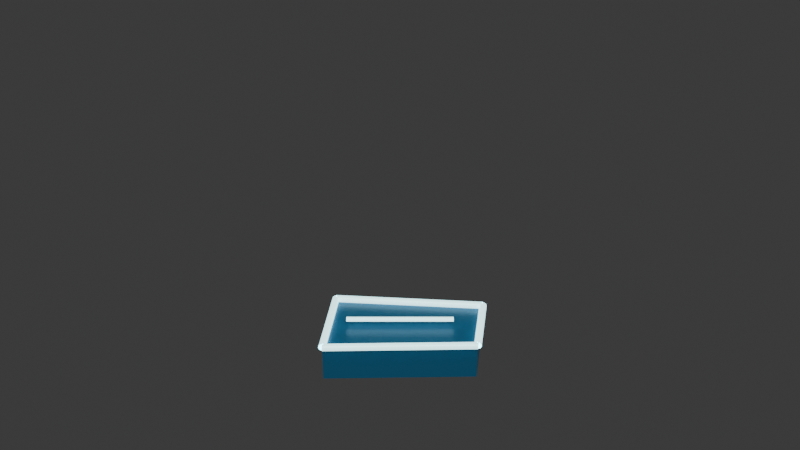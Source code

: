 # Source: grid_fragment.blend  (saved by Blender 4.0.36; exported with 4.5.12 LTS)
import bpy
from mathutils import Matrix  # noqa: F401  (used for matrix-valued properties, if any)

bpy.ops.wm.read_factory_settings(use_empty=True)
scene = bpy.context.scene
scene.name = 'Scene'

# ---- collections
col_collection = bpy.data.collections.new('Collection'); scene.collection.children.link(col_collection)

# ---- materials (node trees are filled in below, after node groups)
mat_dark_fragment_blue_body = bpy.data.materials.new('dark_fragment_blue_body')
mat_dark_fragment_blue_body.use_transparent_shadow = False
mat_fragment_cyan_edges = bpy.data.materials.new('fragment_cyan_edges')
mat_fragment_cyan_edges.use_transparent_shadow = False

# ---- material node trees
mat_dark_fragment_blue_body.use_nodes = True; mat_dark_fragment_blue_body.node_tree.nodes.clear()
_N = mat_dark_fragment_blue_body.node_tree.nodes; _L = mat_dark_fragment_blue_body.node_tree.links
n0 = _N.new('ShaderNodeBsdfPrincipled'); n0.name = 'Principled BSDF'; n0.location = (10, 300)
n0.inputs[0].default_value = (0.018, 0.11, 0.21, 1.0)
n0.inputs[1].default_value = 0.14
n0.inputs[2].default_value = 0.36
n0.inputs[3].default_value = 1.45
n0.inputs[27].default_value = (0.018, 0.11, 0.21, 1.0)
n0.inputs[28].default_value = 0.16
n1 = _N.new('ShaderNodeOutputMaterial'); n1.name = 'Material Output'; n1.location = (300, 300)
_L.new(n0.outputs[0], n1.inputs[0])
n1.is_active_output = True
mat_fragment_cyan_edges.use_nodes = True; mat_fragment_cyan_edges.node_tree.nodes.clear()
_N = mat_fragment_cyan_edges.node_tree.nodes; _L = mat_fragment_cyan_edges.node_tree.links
n0 = _N.new('ShaderNodeBsdfPrincipled'); n0.name = 'Principled BSDF'; n0.location = (10, 300)
n0.inputs[0].default_value = (0.58, 0.96, 1.0, 1.0)
n0.inputs[1].default_value = 0.14
n0.inputs[2].default_value = 0.36
n0.inputs[3].default_value = 1.45
n0.inputs[27].default_value = (0.58, 0.96, 1.0, 1.0)
n0.inputs[28].default_value = 1.85
n1 = _N.new('ShaderNodeOutputMaterial'); n1.name = 'Material Output'; n1.location = (300, 300)
_L.new(n0.outputs[0], n1.inputs[0])
n1.is_active_output = True

# ---- world
world_world = bpy.data.worlds.new('World'); scene.world = world_world
world_world.use_nodes = True; world_world.node_tree.nodes.clear()
_N = world_world.node_tree.nodes; _L = world_world.node_tree.links
n0 = _N.new('ShaderNodeOutputWorld'); n0.name = 'World Output'; n0.location = (300, 300)
n1 = _N.new('ShaderNodeBackground'); n1.name = 'Background'; n1.location = (10, 300)
n1.inputs[0].default_value = (0.05088, 0.05088, 0.05088, 1.0)
_L.new(n1.outputs[0], n0.inputs[0])
n0.is_active_output = True
world_world.color = (0.05088, 0.05088, 0.05088)
world_world.use_sun_shadow = False
world_world.sun_shadow_jitter_overblur = 0.0

# ---- cameras
cam_camera_003 = bpy.data.cameras.new('Camera.003')

# ---- lights
light_area_002 = bpy.data.lights.new('Area.002', 'AREA')
light_area_002.transmission_factor = 0.0
light_area_002.energy = 360.0
light_area_002.shadow_maximum_resolution = 0.006
light_area_002.use_absolute_resolution = True
light_area_002.size = 4.0
light_area_002.size_y = 1.0

# ---- meshes
me_gridfragmentsharddarkbody = bpy.data.meshes.new('GridFragmentShardDarkBody')
me_gridfragmentsharddarkbody.from_pydata([(-0.48, -0.26, 0.11), (0.48, -0.24, 0.11), (0.54, 0.2, 0.11), (-0.42, 0.28, 0.11), (-0.48, -0.26, -0.11), (0.48, -0.24, -0.11), (0.54, 0.2, -0.11), (-0.42, 0.28, -0.11)], [], [(0, 1, 2, 3), (7, 6, 5, 4), (0, 1, 5, 4), (1, 2, 6, 5), (2, 3, 7, 6), (3, 0, 4, 7)])
me_gridfragmentsharddarkbody.materials.append(mat_dark_fragment_blue_body)
me_gridfragmentsharddarkbody.update()

# ---- curves / text
cu_gridfragmenttopframe_edge_0 = bpy.data.curves.new('GridFragmentTopFrame_edge_0', 'CURVE')
cu_gridfragmenttopframe_edge_0.dimensions = '3D'
_sp = cu_gridfragmenttopframe_edge_0.splines.new('POLY'); _sp.points.add(1)
_sp.points.foreach_set('co', [-0.48, -0.26, 0.13, 1.0, 0.48, -0.24, 0.13, 1.0])
_sp.resolution_u = 2
cu_gridfragmenttopframe_edge_0.materials.append(mat_fragment_cyan_edges)
cu_gridfragmenttopframe_edge_0.bevel_resolution = 3
cu_gridfragmenttopframe_edge_0.bevel_depth = 0.024
cu_gridfragmenttopframe_edge_0.resolution_u = 2
cu_gridfragmenttopframe_edge_0.fill_mode = 'FULL'
cu_gridfragmenttopframe_edge_1 = bpy.data.curves.new('GridFragmentTopFrame_edge_1', 'CURVE')
cu_gridfragmenttopframe_edge_1.dimensions = '3D'
_sp = cu_gridfragmenttopframe_edge_1.splines.new('POLY'); _sp.points.add(1)
_sp.points.foreach_set('co', [0.48, -0.24, 0.13, 1.0, 0.54, 0.2, 0.13, 1.0])
_sp.resolution_u = 2
cu_gridfragmenttopframe_edge_1.materials.append(mat_fragment_cyan_edges)
cu_gridfragmenttopframe_edge_1.bevel_resolution = 3
cu_gridfragmenttopframe_edge_1.bevel_depth = 0.024
cu_gridfragmenttopframe_edge_1.resolution_u = 2
cu_gridfragmenttopframe_edge_1.fill_mode = 'FULL'
cu_gridfragmenttopframe_edge_2 = bpy.data.curves.new('GridFragmentTopFrame_edge_2', 'CURVE')
cu_gridfragmenttopframe_edge_2.dimensions = '3D'
_sp = cu_gridfragmenttopframe_edge_2.splines.new('POLY'); _sp.points.add(1)
_sp.points.foreach_set('co', [0.54, 0.2, 0.13, 1.0, -0.42, 0.28, 0.13, 1.0])
_sp.resolution_u = 2
cu_gridfragmenttopframe_edge_2.materials.append(mat_fragment_cyan_edges)
cu_gridfragmenttopframe_edge_2.bevel_resolution = 3
cu_gridfragmenttopframe_edge_2.bevel_depth = 0.024
cu_gridfragmenttopframe_edge_2.resolution_u = 2
cu_gridfragmenttopframe_edge_2.fill_mode = 'FULL'
cu_gridfragmenttopframe_edge_3 = bpy.data.curves.new('GridFragmentTopFrame_edge_3', 'CURVE')
cu_gridfragmenttopframe_edge_3.dimensions = '3D'
_sp = cu_gridfragmenttopframe_edge_3.splines.new('POLY'); _sp.points.add(1)
_sp.points.foreach_set('co', [-0.42, 0.28, 0.13, 1.0, -0.48, -0.26, 0.13, 1.0])
_sp.resolution_u = 2
cu_gridfragmenttopframe_edge_3.materials.append(mat_fragment_cyan_edges)
cu_gridfragmenttopframe_edge_3.bevel_resolution = 3
cu_gridfragmenttopframe_edge_3.bevel_depth = 0.024
cu_gridfragmenttopframe_edge_3.resolution_u = 2
cu_gridfragmenttopframe_edge_3.fill_mode = 'FULL'
cu_gridfragmentshortcircuit = bpy.data.curves.new('GridFragmentShortCircuit', 'CURVE')
cu_gridfragmentshortcircuit.dimensions = '3D'
_sp = cu_gridfragmentshortcircuit.splines.new('POLY'); _sp.points.add(1)
_sp.points.foreach_set('co', [-0.34, 0.0, 0.16, 1.0, 0.34, 0.0, 0.16, 1.0])
_sp.resolution_u = 2
cu_gridfragmentshortcircuit.materials.append(mat_fragment_cyan_edges)
cu_gridfragmentshortcircuit.bevel_resolution = 3
cu_gridfragmentshortcircuit.bevel_depth = 0.016
cu_gridfragmentshortcircuit.resolution_u = 2
cu_gridfragmentshortcircuit.fill_mode = 'FULL'

# ---- objects
ob_gridfragmentsharddarkbody = bpy.data.objects.new('GridFragmentShardDarkBody', me_gridfragmentsharddarkbody)
ob_gridfragmenttopframe_edge_0 = bpy.data.objects.new('GridFragmentTopFrame_edge_0', cu_gridfragmenttopframe_edge_0)
ob_gridfragmenttopframe_edge_1 = bpy.data.objects.new('GridFragmentTopFrame_edge_1', cu_gridfragmenttopframe_edge_1)
ob_gridfragmenttopframe_edge_2 = bpy.data.objects.new('GridFragmentTopFrame_edge_2', cu_gridfragmenttopframe_edge_2)
ob_gridfragmenttopframe_edge_3 = bpy.data.objects.new('GridFragmentTopFrame_edge_3', cu_gridfragmenttopframe_edge_3)
ob_gridfragmentshortcircuit = bpy.data.objects.new('GridFragmentShortCircuit', cu_gridfragmentshortcircuit)
ob_previewarealight = bpy.data.objects.new('PreviewAreaLight', light_area_002)
ob_camera = bpy.data.objects.new('Camera', cam_camera_003)

# ---- transforms, parenting, visibility, modifiers, constraints
ob_gridfragmentsharddarkbody.location = (0.0, 0.0, 0.0)
ob_gridfragmenttopframe_edge_0.location = (0.0, 0.0, 0.0)
ob_gridfragmenttopframe_edge_1.location = (0.0, 0.0, 0.0)
ob_gridfragmenttopframe_edge_2.location = (0.0, 0.0, 0.0)
ob_gridfragmenttopframe_edge_3.location = (0.0, 0.0, 0.0)
ob_gridfragmentshortcircuit.location = (0.0, 0.0, 0.0)
ob_previewarealight.location = (0.0, -4.5, 5.0)
ob_camera.location = (0.0, -5.8, 4.2)
ob_camera.rotation_euler = (1.047, 0.0, 0.0)

# ---- collection membership
col_collection.objects.link(ob_gridfragmentsharddarkbody)
col_collection.objects.link(ob_gridfragmenttopframe_edge_0)
col_collection.objects.link(ob_gridfragmenttopframe_edge_1)
col_collection.objects.link(ob_gridfragmenttopframe_edge_2)
col_collection.objects.link(ob_gridfragmenttopframe_edge_3)
col_collection.objects.link(ob_gridfragmentshortcircuit)
col_collection.objects.link(ob_previewarealight)
col_collection.objects.link(ob_camera)

# ---- scene / render settings (as saved in the file)
scene.camera = ob_camera
scene.frame_start = 1; scene.frame_end = 250; scene.frame_set(1)
scene.render.engine = 'BLENDER_EEVEE_NEXT'
scene.cycles.sampling_pattern = 'TABULATED_SOBOL'
bpy.context.view_layer.update()
